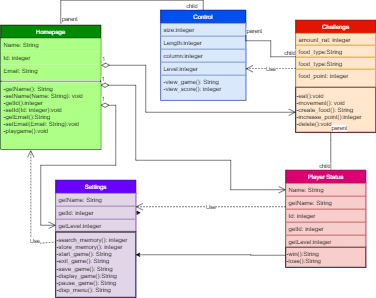

The diagram above was exported from draw.io. Its source (the exported page's mxGraphModel, read from the mxfile embedded in the PNG):
<mxGraphModel dx="1120" dy="476" grid="1" gridSize="10" guides="1" tooltips="1" connect="1" arrows="1" fold="1" page="1" pageScale="1" pageWidth="827" pageHeight="1169" background="#ffffff" math="0" shadow="0">
  <root>
    <mxCell id="WIyWlLk6GJQsqaUBKTNV-0" />
    <mxCell id="WIyWlLk6GJQsqaUBKTNV-1" parent="WIyWlLk6GJQsqaUBKTNV-0" />
    <mxCell id="zkfFHV4jXpPFQw0GAbJ--0" value="Homepage" style="swimlane;fontStyle=0;align=center;verticalAlign=top;childLayout=stackLayout;horizontal=1;startSize=26;horizontalStack=0;resizeParent=1;resizeLast=0;collapsible=1;marginBottom=0;rounded=0;shadow=0;strokeWidth=2;swimlaneFillColor=none;fillColor=#008a00;fontColor=#ffffff;strokeColor=#003300;" parent="WIyWlLk6GJQsqaUBKTNV-1" vertex="1">
      <mxGeometry x="20" y="120" width="200" height="248" as="geometry">
        <mxRectangle x="230" y="140" width="160" height="26" as="alternateBounds" />
      </mxGeometry>
    </mxCell>
    <mxCell id="zkfFHV4jXpPFQw0GAbJ--1" value="Name: String" style="text;align=left;verticalAlign=top;spacingLeft=4;spacingRight=4;overflow=hidden;rotatable=0;points=[[0,0.5],[1,0.5]];portConstraint=eastwest;fillColor=#ADFF85;" parent="zkfFHV4jXpPFQw0GAbJ--0" vertex="1">
      <mxGeometry y="26" width="200" height="26" as="geometry" />
    </mxCell>
    <mxCell id="zkfFHV4jXpPFQw0GAbJ--2" value="Id: integer" style="text;align=left;verticalAlign=top;spacingLeft=4;spacingRight=4;overflow=hidden;rotatable=0;points=[[0,0.5],[1,0.5]];portConstraint=eastwest;rounded=0;shadow=0;html=0;fillColor=#ADFF85;" parent="zkfFHV4jXpPFQw0GAbJ--0" vertex="1">
      <mxGeometry y="52" width="200" height="26" as="geometry" />
    </mxCell>
    <mxCell id="zkfFHV4jXpPFQw0GAbJ--3" value="Email: String" style="text;align=left;verticalAlign=top;spacingLeft=4;spacingRight=4;overflow=hidden;rotatable=0;points=[[0,0.5],[1,0.5]];portConstraint=eastwest;rounded=0;shadow=0;html=0;fillColor=#ADFF85;" parent="zkfFHV4jXpPFQw0GAbJ--0" vertex="1">
      <mxGeometry y="78" width="200" height="32" as="geometry" />
    </mxCell>
    <mxCell id="zkfFHV4jXpPFQw0GAbJ--4" value="" style="line;html=1;strokeWidth=1;align=left;verticalAlign=middle;spacingTop=-1;spacingLeft=3;spacingRight=3;rotatable=0;labelPosition=right;points=[];portConstraint=eastwest;fillColor=#008A00;" vertex="1" parent="zkfFHV4jXpPFQw0GAbJ--0">
      <mxGeometry y="110" width="200" height="4" as="geometry" />
    </mxCell>
    <mxCell id="zkfFHV4jXpPFQw0GAbJ--5" value="-getName(): String&#10;-setName(Name: String): void&#10;-getId():integer&#10;-setId(Id: integer):void&#10;-getEmail():String&#10;-setEmail(Email: String):void&#10;-playgame():void&#10;&#10;" style="text;align=left;verticalAlign=top;spacingLeft=4;spacingRight=4;overflow=hidden;rotatable=0;points=[[0,0.5],[1,0.5]];portConstraint=eastwest;fillColor=#ADFF85;" parent="zkfFHV4jXpPFQw0GAbJ--0" vertex="1">
      <mxGeometry y="114" width="200" height="134" as="geometry" />
    </mxCell>
    <mxCell id="zkfFHV4jXpPFQw0GAbJ--6" value="Settings" style="swimlane;fontStyle=0;align=center;verticalAlign=top;childLayout=stackLayout;horizontal=1;startSize=26;horizontalStack=0;resizeParent=1;resizeLast=0;collapsible=1;marginBottom=0;rounded=0;shadow=0;strokeWidth=2;fillColor=#6a00ff;strokeColor=#3700CC;fontColor=#ffffff;" parent="WIyWlLk6GJQsqaUBKTNV-1" vertex="1">
      <mxGeometry x="130" y="430" width="160" height="234" as="geometry">
        <mxRectangle x="130" y="380" width="160" height="26" as="alternateBounds" />
      </mxGeometry>
    </mxCell>
    <mxCell id="zkfFHV4jXpPFQw0GAbJ--7" value="getName: String" style="text;align=left;verticalAlign=top;spacingLeft=4;spacingRight=4;overflow=hidden;rotatable=0;points=[[0,0.5],[1,0.5]];portConstraint=eastwest;fillColor=#e1d5e7;strokeColor=#9673a6;" parent="zkfFHV4jXpPFQw0GAbJ--6" vertex="1">
      <mxGeometry y="26" width="160" height="26" as="geometry" />
    </mxCell>
    <mxCell id="1GVXiYtrBMneNo1Yb_VD-0" style="edgeStyle=orthogonalEdgeStyle;rounded=0;orthogonalLoop=1;jettySize=auto;html=1;exitX=1;exitY=0.5;exitDx=0;exitDy=0;" edge="1" parent="zkfFHV4jXpPFQw0GAbJ--6" source="zkfFHV4jXpPFQw0GAbJ--8">
      <mxGeometry relative="1" as="geometry">
        <mxPoint x="170" y="65" as="targetPoint" />
      </mxGeometry>
    </mxCell>
    <mxCell id="zkfFHV4jXpPFQw0GAbJ--8" value="getId: integer" style="text;align=left;verticalAlign=top;spacingLeft=4;spacingRight=4;overflow=hidden;rotatable=0;points=[[0,0.5],[1,0.5]];portConstraint=eastwest;rounded=0;shadow=0;html=0;fillColor=#e1d5e7;strokeColor=#9673a6;" parent="zkfFHV4jXpPFQw0GAbJ--6" vertex="1">
      <mxGeometry y="52" width="160" height="26" as="geometry" />
    </mxCell>
    <mxCell id="U3QnKMCnwACjGsOYR3CZ-4" value="getLevel:integer" style="text;align=left;verticalAlign=top;spacingLeft=4;spacingRight=4;overflow=hidden;rotatable=0;points=[[0,0.5],[1,0.5]];portConstraint=eastwest;fillColor=#e1d5e7;strokeColor=#9673a6;" parent="zkfFHV4jXpPFQw0GAbJ--6" vertex="1">
      <mxGeometry y="78" width="160" height="24" as="geometry" />
    </mxCell>
    <mxCell id="zkfFHV4jXpPFQw0GAbJ--9" value="" style="line;html=1;strokeWidth=1;align=left;verticalAlign=middle;spacingTop=-1;spacingLeft=3;spacingRight=3;rotatable=0;labelPosition=right;points=[];portConstraint=eastwest;strokeColor=#000000;" parent="zkfFHV4jXpPFQw0GAbJ--6" vertex="1">
      <mxGeometry y="102" width="160" height="2" as="geometry" />
    </mxCell>
    <mxCell id="U3QnKMCnwACjGsOYR3CZ-5" value="-search_memory(): integer&lt;br&gt;-store_memory(): integer&lt;br&gt;-start_game(): String&lt;br&gt;-exit_game(): String&lt;br&gt;-save_game(): String&lt;br&gt;-display_game():String&lt;br&gt;-pause_game(): String&lt;br&gt;-disp_menu(): String" style="text;html=1;align=left;verticalAlign=middle;resizable=0;points=[];autosize=1;strokeColor=#000000;fillColor=#e1d5e7;" parent="zkfFHV4jXpPFQw0GAbJ--6" vertex="1">
      <mxGeometry y="104" width="160" height="130" as="geometry" />
    </mxCell>
    <mxCell id="zkfFHV4jXpPFQw0GAbJ--13" value="Challenge" style="swimlane;fontStyle=0;align=center;verticalAlign=top;childLayout=stackLayout;horizontal=1;startSize=26;horizontalStack=0;resizeParent=1;resizeLast=0;collapsible=1;marginBottom=0;rounded=0;shadow=0;strokeWidth=2;fillColor=#e51400;strokeColor=#B20000;fontColor=#ffffff;" parent="WIyWlLk6GJQsqaUBKTNV-1" vertex="1">
      <mxGeometry x="610" y="110" width="160" height="224" as="geometry">
        <mxRectangle x="340" y="380" width="170" height="26" as="alternateBounds" />
      </mxGeometry>
    </mxCell>
    <mxCell id="zkfFHV4jXpPFQw0GAbJ--14" value="amount_rat: integer" style="text;align=left;verticalAlign=top;spacingLeft=4;spacingRight=4;overflow=hidden;rotatable=0;points=[[0,0.5],[1,0.5]];portConstraint=eastwest;fillColor=#ffe6cc;strokeColor=#d79b00;" parent="zkfFHV4jXpPFQw0GAbJ--13" vertex="1">
      <mxGeometry y="26" width="160" height="24" as="geometry" />
    </mxCell>
    <mxCell id="U3QnKMCnwACjGsOYR3CZ-1" value="food_type:String" style="text;align=left;verticalAlign=top;spacingLeft=4;spacingRight=4;overflow=hidden;rotatable=0;points=[[0,0.5],[1,0.5]];portConstraint=eastwest;fillColor=#ffe6cc;strokeColor=#d79b00;" parent="zkfFHV4jXpPFQw0GAbJ--13" vertex="1">
      <mxGeometry y="50" width="160" height="24" as="geometry" />
    </mxCell>
    <mxCell id="wHbdYXmL2s3AiTYPJoGG-3" value="food_type:String" style="text;align=left;verticalAlign=top;spacingLeft=4;spacingRight=4;overflow=hidden;rotatable=0;points=[[0,0.5],[1,0.5]];portConstraint=eastwest;fillColor=#ffe6cc;strokeColor=#d79b00;" vertex="1" parent="zkfFHV4jXpPFQw0GAbJ--13">
      <mxGeometry y="74" width="160" height="24" as="geometry" />
    </mxCell>
    <mxCell id="U3QnKMCnwACjGsOYR3CZ-2" value="food_point: integer" style="text;align=left;verticalAlign=top;spacingLeft=4;spacingRight=4;overflow=hidden;rotatable=0;points=[[0,0.5],[1,0.5]];portConstraint=eastwest;fillColor=#ffe6cc;strokeColor=#d79b00;" parent="zkfFHV4jXpPFQw0GAbJ--13" vertex="1">
      <mxGeometry y="98" width="160" height="36" as="geometry" />
    </mxCell>
    <mxCell id="zkfFHV4jXpPFQw0GAbJ--15" value="" style="line;html=1;strokeWidth=1;align=left;verticalAlign=middle;spacingTop=-1;spacingLeft=3;spacingRight=3;rotatable=0;labelPosition=right;points=[];portConstraint=eastwest;" parent="zkfFHV4jXpPFQw0GAbJ--13" vertex="1">
      <mxGeometry y="134" width="160" as="geometry" />
    </mxCell>
    <mxCell id="U3QnKMCnwACjGsOYR3CZ-3" value="-eat():void&lt;br&gt;-movement(): void&lt;br&gt;-create_food(): String&lt;br&gt;-increase_point():integer&lt;br&gt;-delete():void" style="text;html=1;align=left;verticalAlign=middle;resizable=0;points=[];autosize=1;strokeColor=#000000;fillColor=#ffe6cc;" parent="zkfFHV4jXpPFQw0GAbJ--13" vertex="1">
      <mxGeometry y="134" width="160" height="90" as="geometry" />
    </mxCell>
    <mxCell id="N1uvXtTunQ7myQKlEXF2-25" value="" style="endArrow=none;html=1;edgeStyle=orthogonalEdgeStyle;rounded=0;exitX=0.5;exitY=1;exitDx=0;exitDy=0;" edge="1" parent="zkfFHV4jXpPFQw0GAbJ--13">
      <mxGeometry relative="1" as="geometry">
        <mxPoint x="70" y="224" as="sourcePoint" />
        <mxPoint x="70" y="300" as="targetPoint" />
        <Array as="points">
          <mxPoint x="70" y="240" />
          <mxPoint x="70" y="240" />
        </Array>
      </mxGeometry>
    </mxCell>
    <mxCell id="N1uvXtTunQ7myQKlEXF2-26" value="parent" style="edgeLabel;resizable=0;html=1;align=left;verticalAlign=bottom;" connectable="0" vertex="1" parent="N1uvXtTunQ7myQKlEXF2-25">
      <mxGeometry x="-1" relative="1" as="geometry" />
    </mxCell>
    <mxCell id="N1uvXtTunQ7myQKlEXF2-27" value="child" style="edgeLabel;resizable=0;html=1;align=right;verticalAlign=bottom;" connectable="0" vertex="1" parent="N1uvXtTunQ7myQKlEXF2-25">
      <mxGeometry x="1" relative="1" as="geometry" />
    </mxCell>
    <mxCell id="zkfFHV4jXpPFQw0GAbJ--17" value="Control" style="swimlane;fontStyle=0;align=center;verticalAlign=top;childLayout=stackLayout;horizontal=1;startSize=26;horizontalStack=0;resizeParent=1;resizeLast=0;collapsible=1;marginBottom=0;rounded=0;shadow=0;strokeWidth=2;labelBackgroundColor=none;fillColor=#0050ef;strokeColor=#001DBC;fontColor=#ffffff;" parent="WIyWlLk6GJQsqaUBKTNV-1" vertex="1">
      <mxGeometry x="340" y="90" width="170" height="180" as="geometry">
        <mxRectangle x="550" y="140" width="160" height="26" as="alternateBounds" />
      </mxGeometry>
    </mxCell>
    <mxCell id="zkfFHV4jXpPFQw0GAbJ--18" value="size:integer&#10;" style="text;align=left;verticalAlign=top;spacingLeft=4;spacingRight=4;overflow=hidden;rotatable=0;points=[[0,0.5],[1,0.5]];portConstraint=eastwest;fillColor=#dae8fc;strokeColor=#6c8ebf;" parent="zkfFHV4jXpPFQw0GAbJ--17" vertex="1">
      <mxGeometry y="26" width="170" height="26" as="geometry" />
    </mxCell>
    <mxCell id="zkfFHV4jXpPFQw0GAbJ--19" value="Length:integer" style="text;align=left;verticalAlign=top;spacingLeft=4;spacingRight=4;overflow=hidden;rotatable=0;points=[[0,0.5],[1,0.5]];portConstraint=eastwest;rounded=0;shadow=0;html=0;fillColor=#dae8fc;strokeColor=#6c8ebf;" parent="zkfFHV4jXpPFQw0GAbJ--17" vertex="1">
      <mxGeometry y="52" width="170" height="26" as="geometry" />
    </mxCell>
    <mxCell id="zkfFHV4jXpPFQw0GAbJ--20" value="column:integer" style="text;align=left;verticalAlign=top;spacingLeft=4;spacingRight=4;overflow=hidden;rotatable=0;points=[[0,0.5],[1,0.5]];portConstraint=eastwest;rounded=0;shadow=0;html=0;fillColor=#dae8fc;strokeColor=#6c8ebf;" parent="zkfFHV4jXpPFQw0GAbJ--17" vertex="1">
      <mxGeometry y="78" width="170" height="26" as="geometry" />
    </mxCell>
    <mxCell id="zkfFHV4jXpPFQw0GAbJ--21" value="Level:integer" style="text;align=left;verticalAlign=top;spacingLeft=4;spacingRight=4;overflow=hidden;rotatable=0;points=[[0,0.5],[1,0.5]];portConstraint=eastwest;rounded=0;shadow=0;html=0;fillColor=#dae8fc;strokeColor=#6c8ebf;" parent="zkfFHV4jXpPFQw0GAbJ--17" vertex="1">
      <mxGeometry y="104" width="170" height="26" as="geometry" />
    </mxCell>
    <mxCell id="zkfFHV4jXpPFQw0GAbJ--23" value="" style="line;html=1;strokeWidth=1;align=left;verticalAlign=middle;spacingTop=-1;spacingLeft=3;spacingRight=3;rotatable=0;labelPosition=right;points=[];portConstraint=eastwest;" parent="zkfFHV4jXpPFQw0GAbJ--17" vertex="1">
      <mxGeometry y="130" width="170" as="geometry" />
    </mxCell>
    <mxCell id="zkfFHV4jXpPFQw0GAbJ--24" value="-view_game(): String&#10;-view_score(): integer&#10;" style="text;align=left;verticalAlign=top;spacingLeft=4;spacingRight=4;overflow=hidden;rotatable=0;points=[[0,0.5],[1,0.5]];portConstraint=eastwest;fillColor=#dae8fc;strokeColor=#6c8ebf;" parent="zkfFHV4jXpPFQw0GAbJ--17" vertex="1">
      <mxGeometry y="130" width="170" height="50" as="geometry" />
    </mxCell>
    <mxCell id="N1uvXtTunQ7myQKlEXF2-24" value="" style="edgeStyle=orthogonalEdgeStyle;rounded=0;orthogonalLoop=1;jettySize=auto;html=1;" edge="1" parent="WIyWlLk6GJQsqaUBKTNV-1" source="U3QnKMCnwACjGsOYR3CZ-6" target="U3QnKMCnwACjGsOYR3CZ-5">
      <mxGeometry relative="1" as="geometry">
        <Array as="points">
          <mxPoint x="520" y="580" />
          <mxPoint x="520" y="579" />
        </Array>
      </mxGeometry>
    </mxCell>
    <mxCell id="U3QnKMCnwACjGsOYR3CZ-6" value="Player Status" style="swimlane;fontStyle=0;align=center;verticalAlign=top;childLayout=stackLayout;horizontal=1;startSize=26;horizontalStack=0;resizeParent=1;resizeLast=0;collapsible=1;marginBottom=0;rounded=0;shadow=0;strokeWidth=2;fillColor=#d80073;strokeColor=#A50040;fontColor=#ffffff;" parent="WIyWlLk6GJQsqaUBKTNV-1" vertex="1">
      <mxGeometry x="590" y="410" width="160" height="194" as="geometry">
        <mxRectangle x="130" y="380" width="160" height="26" as="alternateBounds" />
      </mxGeometry>
    </mxCell>
    <mxCell id="U3QnKMCnwACjGsOYR3CZ-14" value="Name: String&#10;" style="text;align=left;verticalAlign=top;spacingLeft=4;spacingRight=4;overflow=hidden;rotatable=0;points=[[0,0.5],[1,0.5]];portConstraint=eastwest;fillColor=#f8cecc;strokeColor=#b85450;" parent="U3QnKMCnwACjGsOYR3CZ-6" vertex="1">
      <mxGeometry y="26" width="160" height="26" as="geometry" />
    </mxCell>
    <mxCell id="U3QnKMCnwACjGsOYR3CZ-7" value="getName: String" style="text;align=left;verticalAlign=top;spacingLeft=4;spacingRight=4;overflow=hidden;rotatable=0;points=[[0,0.5],[1,0.5]];portConstraint=eastwest;fillColor=#f8cecc;strokeColor=#b85450;" parent="U3QnKMCnwACjGsOYR3CZ-6" vertex="1">
      <mxGeometry y="52" width="160" height="26" as="geometry" />
    </mxCell>
    <mxCell id="U3QnKMCnwACjGsOYR3CZ-15" value="Id: integer" style="text;align=left;verticalAlign=top;spacingLeft=4;spacingRight=4;overflow=hidden;rotatable=0;points=[[0,0.5],[1,0.5]];portConstraint=eastwest;rounded=0;shadow=0;html=0;fillColor=#f8cecc;strokeColor=#b85450;" parent="U3QnKMCnwACjGsOYR3CZ-6" vertex="1">
      <mxGeometry y="78" width="160" height="26" as="geometry" />
    </mxCell>
    <mxCell id="U3QnKMCnwACjGsOYR3CZ-8" value="getId: integer" style="text;align=left;verticalAlign=top;spacingLeft=4;spacingRight=4;overflow=hidden;rotatable=0;points=[[0,0.5],[1,0.5]];portConstraint=eastwest;rounded=0;shadow=0;html=0;fillColor=#f8cecc;strokeColor=#b85450;" parent="U3QnKMCnwACjGsOYR3CZ-6" vertex="1">
      <mxGeometry y="104" width="160" height="26" as="geometry" />
    </mxCell>
    <mxCell id="U3QnKMCnwACjGsOYR3CZ-9" value="getLevel:integer" style="text;align=left;verticalAlign=top;spacingLeft=4;spacingRight=4;overflow=hidden;rotatable=0;points=[[0,0.5],[1,0.5]];portConstraint=eastwest;fillColor=#f8cecc;strokeColor=#b85450;" parent="U3QnKMCnwACjGsOYR3CZ-6" vertex="1">
      <mxGeometry y="130" width="160" height="24" as="geometry" />
    </mxCell>
    <mxCell id="U3QnKMCnwACjGsOYR3CZ-16" value="-win():String&lt;br&gt;-lose():String" style="text;html=1;align=left;verticalAlign=middle;resizable=0;points=[];autosize=1;strokeColor=#000000;fillColor=#f8cecc;" parent="U3QnKMCnwACjGsOYR3CZ-6" vertex="1">
      <mxGeometry y="154" width="160" height="40" as="geometry" />
    </mxCell>
    <mxCell id="N1uvXtTunQ7myQKlEXF2-15" value="1" style="endArrow=open;html=1;endSize=12;startArrow=diamondThin;startSize=14;startFill=0;edgeStyle=orthogonalEdgeStyle;align=left;verticalAlign=bottom;rounded=0;" parent="WIyWlLk6GJQsqaUBKTNV-1" edge="1" target="U3QnKMCnwACjGsOYR3CZ-3">
      <mxGeometry x="-1" y="3" relative="1" as="geometry">
        <mxPoint x="221" y="200" as="sourcePoint" />
        <mxPoint x="600" y="270" as="targetPoint" />
        <Array as="points">
          <mxPoint x="221" y="200" />
          <mxPoint x="310" y="200" />
          <mxPoint x="310" y="294" />
        </Array>
      </mxGeometry>
    </mxCell>
    <mxCell id="N1uvXtTunQ7myQKlEXF2-16" value="1" style="endArrow=open;html=1;endSize=12;startArrow=diamondThin;startSize=14;startFill=0;edgeStyle=orthogonalEdgeStyle;align=left;verticalAlign=bottom;rounded=0;" parent="WIyWlLk6GJQsqaUBKTNV-1" edge="1">
      <mxGeometry x="-1" y="3" relative="1" as="geometry">
        <mxPoint x="220" y="280" as="sourcePoint" />
        <mxPoint x="130" y="520" as="targetPoint" />
        <Array as="points">
          <mxPoint x="220" y="280" />
          <mxPoint x="250" y="280" />
          <mxPoint x="250" y="400" />
          <mxPoint x="100" y="400" />
          <mxPoint x="100" y="520" />
        </Array>
      </mxGeometry>
    </mxCell>
    <mxCell id="N1uvXtTunQ7myQKlEXF2-17" value="1" style="endArrow=open;html=1;endSize=12;startArrow=diamondThin;startSize=14;startFill=0;edgeStyle=orthogonalEdgeStyle;align=left;verticalAlign=bottom;rounded=0;entryX=0;entryY=0.5;entryDx=0;entryDy=0;" parent="WIyWlLk6GJQsqaUBKTNV-1" target="U3QnKMCnwACjGsOYR3CZ-14" edge="1">
      <mxGeometry x="-1" y="3" relative="1" as="geometry">
        <mxPoint x="220" y="240" as="sourcePoint" />
        <mxPoint x="370" y="470" as="targetPoint" />
        <Array as="points">
          <mxPoint x="220" y="240" />
          <mxPoint x="290" y="240" />
          <mxPoint x="290" y="390" />
          <mxPoint x="480" y="390" />
          <mxPoint x="480" y="449" />
        </Array>
      </mxGeometry>
    </mxCell>
    <mxCell id="N1uvXtTunQ7myQKlEXF2-18" value="Use" style="endArrow=open;endSize=12;dashed=1;html=1;rounded=0;entryX=1;entryY=0.038;entryDx=0;entryDy=0;exitX=0;exitY=0.808;exitDx=0;exitDy=0;exitPerimeter=0;entryPerimeter=0;" parent="WIyWlLk6GJQsqaUBKTNV-1" source="U3QnKMCnwACjGsOYR3CZ-7" target="zkfFHV4jXpPFQw0GAbJ--8" edge="1">
      <mxGeometry width="160" relative="1" as="geometry">
        <mxPoint x="280" y="480" as="sourcePoint" />
        <mxPoint x="500" y="380" as="targetPoint" />
      </mxGeometry>
    </mxCell>
    <mxCell id="N1uvXtTunQ7myQKlEXF2-19" value="Use" style="endArrow=open;endSize=12;dashed=1;html=1;rounded=0;entryX=1;entryY=0.5;entryDx=0;entryDy=0;" parent="WIyWlLk6GJQsqaUBKTNV-1" target="zkfFHV4jXpPFQw0GAbJ--21" edge="1">
      <mxGeometry width="160" relative="1" as="geometry">
        <mxPoint x="610" y="207" as="sourcePoint" />
        <mxPoint x="500" y="380" as="targetPoint" />
      </mxGeometry>
    </mxCell>
    <mxCell id="N1uvXtTunQ7myQKlEXF2-20" value="Use" style="endArrow=open;endSize=12;dashed=1;html=1;rounded=0;exitX=-0.031;exitY=0.154;exitDx=0;exitDy=0;exitPerimeter=0;entryX=0.3;entryY=1.015;entryDx=0;entryDy=0;entryPerimeter=0;" parent="WIyWlLk6GJQsqaUBKTNV-1" source="U3QnKMCnwACjGsOYR3CZ-5" edge="1" target="zkfFHV4jXpPFQw0GAbJ--5">
      <mxGeometry x="-0.5723" y="-8" width="160" relative="1" as="geometry">
        <mxPoint x="80" y="550" as="sourcePoint" />
        <mxPoint x="80" y="380" as="targetPoint" />
        <Array as="points">
          <mxPoint x="80" y="557" />
        </Array>
        <mxPoint as="offset" />
      </mxGeometry>
    </mxCell>
    <mxCell id="N1uvXtTunQ7myQKlEXF2-21" value="" style="endArrow=none;html=1;edgeStyle=orthogonalEdgeStyle;rounded=0;exitX=0.605;exitY=-0.016;exitDx=0;exitDy=0;exitPerimeter=0;entryX=0.5;entryY=0;entryDx=0;entryDy=0;" parent="WIyWlLk6GJQsqaUBKTNV-1" source="zkfFHV4jXpPFQw0GAbJ--0" target="zkfFHV4jXpPFQw0GAbJ--17" edge="1">
      <mxGeometry relative="1" as="geometry">
        <mxPoint x="340" y="380" as="sourcePoint" />
        <mxPoint x="400" y="80" as="targetPoint" />
        <Array as="points">
          <mxPoint x="140" y="116" />
          <mxPoint x="140" y="70" />
          <mxPoint x="425" y="70" />
        </Array>
      </mxGeometry>
    </mxCell>
    <mxCell id="N1uvXtTunQ7myQKlEXF2-22" value="parent" style="edgeLabel;resizable=0;html=1;align=left;verticalAlign=bottom;" parent="N1uvXtTunQ7myQKlEXF2-21" connectable="0" vertex="1">
      <mxGeometry x="-1" relative="1" as="geometry" />
    </mxCell>
    <mxCell id="N1uvXtTunQ7myQKlEXF2-23" value="child" style="edgeLabel;resizable=0;html=1;align=right;verticalAlign=bottom;" parent="N1uvXtTunQ7myQKlEXF2-21" connectable="0" vertex="1">
      <mxGeometry x="1" relative="1" as="geometry">
        <mxPoint x="-11" as="offset" />
      </mxGeometry>
    </mxCell>
    <mxCell id="N1uvXtTunQ7myQKlEXF2-28" value="" style="endArrow=none;html=1;edgeStyle=orthogonalEdgeStyle;rounded=0;exitX=1;exitY=0.5;exitDx=0;exitDy=0;entryX=0;entryY=0.5;entryDx=0;entryDy=0;" edge="1" parent="WIyWlLk6GJQsqaUBKTNV-1">
      <mxGeometry relative="1" as="geometry">
        <mxPoint x="510" y="140" as="sourcePoint" />
        <mxPoint x="610" y="183" as="targetPoint" />
        <Array as="points">
          <mxPoint x="510" y="151" />
          <mxPoint x="560" y="151" />
          <mxPoint x="560" y="183" />
        </Array>
      </mxGeometry>
    </mxCell>
    <mxCell id="N1uvXtTunQ7myQKlEXF2-29" value="parent" style="edgeLabel;resizable=0;html=1;align=left;verticalAlign=bottom;" connectable="0" vertex="1" parent="N1uvXtTunQ7myQKlEXF2-28">
      <mxGeometry x="-1" relative="1" as="geometry" />
    </mxCell>
    <mxCell id="N1uvXtTunQ7myQKlEXF2-30" value="child" style="edgeLabel;resizable=0;html=1;align=right;verticalAlign=bottom;" connectable="0" vertex="1" parent="N1uvXtTunQ7myQKlEXF2-28">
      <mxGeometry x="1" relative="1" as="geometry" />
    </mxCell>
  </root>
</mxGraphModel>